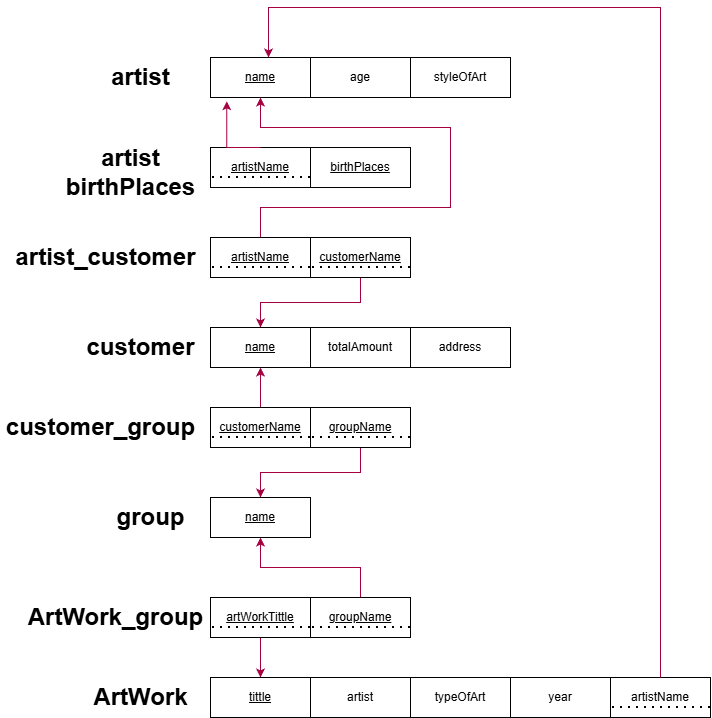

The diagram above was exported from draw.io. Its source (the exported page's mxGraphModel, read from the mxfile embedded in the PNG):
<mxGraphModel dx="1797" dy="1732" grid="1" gridSize="10" guides="1" tooltips="1" connect="1" arrows="1" fold="1" page="1" pageScale="1" pageWidth="850" pageHeight="1100" math="0" shadow="0">
  <root>
    <mxCell id="0" />
    <mxCell id="1" parent="0" />
    <mxCell id="qnC2NnW-bXkEcQ2esbs9-1" parent="1" style="rounded=0;whiteSpace=wrap;html=1;" value="&lt;u&gt;name&lt;/u&gt;" vertex="1">
      <mxGeometry height="40" width="100" x="120" y="-20" as="geometry" />
    </mxCell>
    <mxCell id="qnC2NnW-bXkEcQ2esbs9-2" parent="1" style="rounded=0;whiteSpace=wrap;html=1;" value="age" vertex="1">
      <mxGeometry height="40" width="100" x="220" y="-20" as="geometry" />
    </mxCell>
    <mxCell id="qnC2NnW-bXkEcQ2esbs9-3" parent="1" style="rounded=0;whiteSpace=wrap;html=1;" value="styleOfArt" vertex="1">
      <mxGeometry height="40" width="100" x="320" y="-20" as="geometry" />
    </mxCell>
    <mxCell id="qnC2NnW-bXkEcQ2esbs9-4" parent="1" style="rounded=0;whiteSpace=wrap;html=1;" value="&lt;u&gt;birthPlaces&lt;/u&gt;" vertex="1">
      <mxGeometry height="40" width="100" x="220" y="70" as="geometry" />
    </mxCell>
    <mxCell id="qnC2NnW-bXkEcQ2esbs9-7" parent="1" style="rounded=0;whiteSpace=wrap;html=1;" value="&lt;u&gt;tittle&lt;/u&gt;" vertex="1">
      <mxGeometry height="40" width="100" x="120" y="600" as="geometry" />
    </mxCell>
    <mxCell id="qnC2NnW-bXkEcQ2esbs9-8" parent="1" style="rounded=0;whiteSpace=wrap;html=1;" value="artist" vertex="1">
      <mxGeometry height="40" width="100" x="220" y="600" as="geometry" />
    </mxCell>
    <mxCell id="qnC2NnW-bXkEcQ2esbs9-9" parent="1" style="rounded=0;whiteSpace=wrap;html=1;" value="typeOfArt" vertex="1">
      <mxGeometry height="40" width="100" x="320" y="600" as="geometry" />
    </mxCell>
    <mxCell id="qnC2NnW-bXkEcQ2esbs9-10" parent="1" style="rounded=0;whiteSpace=wrap;html=1;" value="year" vertex="1">
      <mxGeometry height="40" width="100" x="420" y="600" as="geometry" />
    </mxCell>
    <mxCell id="qnC2NnW-bXkEcQ2esbs9-11" parent="1" style="rounded=0;whiteSpace=wrap;html=1;" value="artistName" vertex="1">
      <mxGeometry height="40" width="100" x="520" y="600" as="geometry" />
    </mxCell>
    <mxCell id="qnC2NnW-bXkEcQ2esbs9-74" edge="1" parent="1" source="qnC2NnW-bXkEcQ2esbs9-13" style="edgeStyle=orthogonalEdgeStyle;rounded=0;orthogonalLoop=1;jettySize=auto;html=1;exitX=0.5;exitY=1;exitDx=0;exitDy=0;fillColor=#d80073;strokeColor=#A50040;" target="qnC2NnW-bXkEcQ2esbs9-7">
      <mxGeometry relative="1" as="geometry" />
    </mxCell>
    <mxCell id="qnC2NnW-bXkEcQ2esbs9-13" parent="1" style="rounded=0;whiteSpace=wrap;html=1;" value="&lt;u&gt;artWorkTittle&lt;/u&gt;" vertex="1">
      <mxGeometry height="40" width="100" x="120" y="520" as="geometry" />
    </mxCell>
    <mxCell id="qnC2NnW-bXkEcQ2esbs9-73" edge="1" parent="1" source="qnC2NnW-bXkEcQ2esbs9-14" style="edgeStyle=orthogonalEdgeStyle;rounded=0;orthogonalLoop=1;jettySize=auto;html=1;entryX=0.5;entryY=1;entryDx=0;entryDy=0;fillColor=#d80073;strokeColor=#A50040;" target="qnC2NnW-bXkEcQ2esbs9-62">
      <mxGeometry relative="1" as="geometry" />
    </mxCell>
    <mxCell id="qnC2NnW-bXkEcQ2esbs9-14" parent="1" style="rounded=0;whiteSpace=wrap;html=1;" value="&lt;u&gt;groupName&lt;/u&gt;" vertex="1">
      <mxGeometry height="40" width="100" x="220" y="520" as="geometry" />
    </mxCell>
    <mxCell id="qnC2NnW-bXkEcQ2esbs9-31" parent="1" style="text;strokeColor=none;fillColor=none;html=1;fontSize=24;fontStyle=1;verticalAlign=middle;align=center;" value="artist" vertex="1">
      <mxGeometry height="40" width="100" y="-20" as="geometry" />
    </mxCell>
    <mxCell id="qnC2NnW-bXkEcQ2esbs9-32" parent="1" style="text;strokeColor=none;fillColor=none;html=1;fontSize=24;fontStyle=1;verticalAlign=middle;align=center;" value="ArtWork" vertex="1">
      <mxGeometry height="40" width="100" y="600" as="geometry" />
    </mxCell>
    <mxCell id="qnC2NnW-bXkEcQ2esbs9-33" parent="1" style="text;strokeColor=none;fillColor=none;html=1;fontSize=24;fontStyle=1;verticalAlign=middle;align=center;" value="ArtWork_group" vertex="1">
      <mxGeometry height="40" width="190" x="-70" y="520" as="geometry" />
    </mxCell>
    <mxCell id="qnC2NnW-bXkEcQ2esbs9-36" edge="1" parent="1" source="qnC2NnW-bXkEcQ2esbs9-11" style="edgeStyle=orthogonalEdgeStyle;rounded=0;orthogonalLoop=1;jettySize=auto;html=1;fillColor=#d80073;strokeColor=#A50040;">
      <mxGeometry relative="1" as="geometry">
        <Array as="points">
          <mxPoint x="570" y="-70" />
          <mxPoint x="178" y="-70" />
        </Array>
        <mxPoint x="178" y="-20" as="targetPoint" />
      </mxGeometry>
    </mxCell>
    <mxCell id="qnC2NnW-bXkEcQ2esbs9-37" parent="1" style="rounded=0;whiteSpace=wrap;html=1;" value="&lt;u&gt;artistName&lt;/u&gt;" vertex="1">
      <mxGeometry height="40" width="100" x="120" y="70" as="geometry" />
    </mxCell>
    <mxCell id="qnC2NnW-bXkEcQ2esbs9-40" parent="1" style="text;strokeColor=none;fillColor=none;html=1;fontSize=24;fontStyle=1;verticalAlign=middle;align=center;" value="artist&lt;div&gt;birthPlaces&lt;/div&gt;" vertex="1">
      <mxGeometry height="70" width="140" x="-30" y="60" as="geometry" />
    </mxCell>
    <mxCell id="qnC2NnW-bXkEcQ2esbs9-70" edge="1" parent="1" source="qnC2NnW-bXkEcQ2esbs9-42" style="edgeStyle=orthogonalEdgeStyle;rounded=0;orthogonalLoop=1;jettySize=auto;html=1;exitX=0.5;exitY=0;exitDx=0;exitDy=0;entryX=0.5;entryY=1;entryDx=0;entryDy=0;fillColor=#d80073;strokeColor=#A50040;" target="qnC2NnW-bXkEcQ2esbs9-1">
      <mxGeometry relative="1" as="geometry">
        <Array as="points">
          <mxPoint x="170" y="130" />
          <mxPoint x="360" y="130" />
          <mxPoint x="360" y="50" />
          <mxPoint x="170" y="50" />
        </Array>
      </mxGeometry>
    </mxCell>
    <mxCell id="qnC2NnW-bXkEcQ2esbs9-42" parent="1" style="rounded=0;whiteSpace=wrap;html=1;" value="&lt;u&gt;artistName&lt;/u&gt;" vertex="1">
      <mxGeometry height="40" width="100" x="120" y="160" as="geometry" />
    </mxCell>
    <mxCell id="qnC2NnW-bXkEcQ2esbs9-72" edge="1" parent="1" source="qnC2NnW-bXkEcQ2esbs9-43" style="edgeStyle=orthogonalEdgeStyle;rounded=0;orthogonalLoop=1;jettySize=auto;html=1;entryX=0.5;entryY=0;entryDx=0;entryDy=0;fillColor=#d80073;strokeColor=#A50040;" target="qnC2NnW-bXkEcQ2esbs9-48">
      <mxGeometry relative="1" as="geometry" />
    </mxCell>
    <mxCell id="qnC2NnW-bXkEcQ2esbs9-43" parent="1" style="rounded=0;whiteSpace=wrap;html=1;" value="&lt;u&gt;customerName&lt;/u&gt;" vertex="1">
      <mxGeometry height="40" width="100" x="220" y="160" as="geometry" />
    </mxCell>
    <mxCell id="qnC2NnW-bXkEcQ2esbs9-48" parent="1" style="rounded=0;whiteSpace=wrap;html=1;" value="&lt;u&gt;name&lt;/u&gt;" vertex="1">
      <mxGeometry height="40" width="100" x="120" y="250" as="geometry" />
    </mxCell>
    <mxCell id="qnC2NnW-bXkEcQ2esbs9-49" parent="1" style="rounded=0;whiteSpace=wrap;html=1;" value="totalAmount" vertex="1">
      <mxGeometry height="40" width="100" x="220" y="250" as="geometry" />
    </mxCell>
    <mxCell id="qnC2NnW-bXkEcQ2esbs9-50" parent="1" style="rounded=0;whiteSpace=wrap;html=1;" value="address" vertex="1">
      <mxGeometry height="40" width="100" x="320" y="250" as="geometry" />
    </mxCell>
    <mxCell id="qnC2NnW-bXkEcQ2esbs9-54" parent="1" style="text;strokeColor=none;fillColor=none;html=1;fontSize=24;fontStyle=1;verticalAlign=middle;align=center;" value="artist_customer" vertex="1">
      <mxGeometry height="50" width="190" x="-80" y="155" as="geometry" />
    </mxCell>
    <mxCell id="qnC2NnW-bXkEcQ2esbs9-55" parent="1" style="text;strokeColor=none;fillColor=none;html=1;fontSize=24;fontStyle=1;verticalAlign=middle;align=center;" value="customer" vertex="1">
      <mxGeometry height="40" width="120" x="-10" y="250" as="geometry" />
    </mxCell>
    <mxCell id="qnC2NnW-bXkEcQ2esbs9-75" edge="1" parent="1" source="qnC2NnW-bXkEcQ2esbs9-56" style="edgeStyle=orthogonalEdgeStyle;rounded=0;orthogonalLoop=1;jettySize=auto;html=1;entryX=0.5;entryY=1;entryDx=0;entryDy=0;fillColor=#d80073;strokeColor=#A50040;" target="qnC2NnW-bXkEcQ2esbs9-48">
      <mxGeometry relative="1" as="geometry" />
    </mxCell>
    <mxCell id="qnC2NnW-bXkEcQ2esbs9-56" parent="1" style="rounded=0;whiteSpace=wrap;html=1;" value="&lt;u&gt;customerName&lt;/u&gt;" vertex="1">
      <mxGeometry height="40" width="100" x="120" y="330" as="geometry" />
    </mxCell>
    <mxCell id="qnC2NnW-bXkEcQ2esbs9-76" edge="1" parent="1" source="qnC2NnW-bXkEcQ2esbs9-57" style="edgeStyle=orthogonalEdgeStyle;rounded=0;orthogonalLoop=1;jettySize=auto;html=1;exitX=0.5;exitY=1;exitDx=0;exitDy=0;entryX=0.5;entryY=0;entryDx=0;entryDy=0;fillColor=#d80073;strokeColor=#A50040;" target="qnC2NnW-bXkEcQ2esbs9-62">
      <mxGeometry relative="1" as="geometry" />
    </mxCell>
    <mxCell id="qnC2NnW-bXkEcQ2esbs9-57" parent="1" style="rounded=0;whiteSpace=wrap;html=1;" value="&lt;u&gt;groupName&lt;/u&gt;" vertex="1">
      <mxGeometry height="40" width="100" x="220" y="330" as="geometry" />
    </mxCell>
    <mxCell id="qnC2NnW-bXkEcQ2esbs9-62" parent="1" style="rounded=0;whiteSpace=wrap;html=1;" value="&lt;u&gt;name&lt;/u&gt;" vertex="1">
      <mxGeometry height="40" width="100" x="120" y="420" as="geometry" />
    </mxCell>
    <mxCell id="qnC2NnW-bXkEcQ2esbs9-68" parent="1" style="text;strokeColor=none;fillColor=none;html=1;fontSize=24;fontStyle=1;verticalAlign=middle;align=center;" value="customer_group" vertex="1">
      <mxGeometry height="40" width="200" x="-90" y="330" as="geometry" />
    </mxCell>
    <mxCell id="qnC2NnW-bXkEcQ2esbs9-69" parent="1" style="text;strokeColor=none;fillColor=none;html=1;fontSize=24;fontStyle=1;verticalAlign=middle;align=center;" value="group" vertex="1">
      <mxGeometry height="40" width="100" x="10" y="420" as="geometry" />
    </mxCell>
    <mxCell id="qnC2NnW-bXkEcQ2esbs9-71" edge="1" parent="1" source="qnC2NnW-bXkEcQ2esbs9-37" style="edgeStyle=orthogonalEdgeStyle;rounded=0;orthogonalLoop=1;jettySize=auto;html=1;exitX=0.5;exitY=0;exitDx=0;exitDy=0;entryX=0.163;entryY=1.093;entryDx=0;entryDy=0;entryPerimeter=0;fillColor=#d80073;strokeColor=#A50040;" target="qnC2NnW-bXkEcQ2esbs9-1">
      <mxGeometry relative="1" as="geometry">
        <Array as="points">
          <mxPoint x="136" y="70" />
        </Array>
      </mxGeometry>
    </mxCell>
    <mxCell id="qnC2NnW-bXkEcQ2esbs9-78" edge="1" parent="1" source="qnC2NnW-bXkEcQ2esbs9-14" style="endArrow=none;dashed=1;html=1;dashPattern=1 3;strokeWidth=2;rounded=0;entryX=1;entryY=0.75;entryDx=0;entryDy=0;exitX=0;exitY=0.75;exitDx=0;exitDy=0;" target="qnC2NnW-bXkEcQ2esbs9-33" value="">
      <mxGeometry height="50" relative="1" width="50" as="geometry">
        <Array as="points">
          <mxPoint x="170" y="550" />
          <mxPoint x="140" y="550" />
        </Array>
        <mxPoint x="220" y="570" as="sourcePoint" />
        <mxPoint x="110" y="570" as="targetPoint" />
      </mxGeometry>
    </mxCell>
    <mxCell id="qnC2NnW-bXkEcQ2esbs9-79" edge="1" parent="1" style="endArrow=none;dashed=1;html=1;dashPattern=1 3;strokeWidth=2;rounded=0;entryX=1;entryY=0.75;entryDx=0;entryDy=0;exitX=0;exitY=0.75;exitDx=0;exitDy=0;" value="">
      <mxGeometry height="50" relative="1" width="50" as="geometry">
        <Array as="points">
          <mxPoint x="570" y="630" />
          <mxPoint x="540" y="630" />
        </Array>
        <mxPoint x="620" y="630" as="sourcePoint" />
        <mxPoint x="520" y="630" as="targetPoint" />
      </mxGeometry>
    </mxCell>
    <mxCell id="qnC2NnW-bXkEcQ2esbs9-80" edge="1" parent="1" style="endArrow=none;dashed=1;html=1;dashPattern=1 3;strokeWidth=2;rounded=0;entryX=1;entryY=0.75;entryDx=0;entryDy=0;exitX=0;exitY=0.75;exitDx=0;exitDy=0;" value="">
      <mxGeometry height="50" relative="1" width="50" as="geometry">
        <Array as="points">
          <mxPoint x="270" y="550" />
          <mxPoint x="240" y="550" />
        </Array>
        <mxPoint x="320" y="550" as="sourcePoint" />
        <mxPoint x="220" y="550" as="targetPoint" />
      </mxGeometry>
    </mxCell>
    <mxCell id="qnC2NnW-bXkEcQ2esbs9-81" edge="1" parent="1" style="endArrow=none;dashed=1;html=1;dashPattern=1 3;strokeWidth=2;rounded=0;entryX=1;entryY=0.75;entryDx=0;entryDy=0;exitX=0;exitY=0.75;exitDx=0;exitDy=0;" value="">
      <mxGeometry height="50" relative="1" width="50" as="geometry">
        <Array as="points">
          <mxPoint x="270" y="360" />
          <mxPoint x="240" y="360" />
        </Array>
        <mxPoint x="320" y="360" as="sourcePoint" />
        <mxPoint x="220" y="360" as="targetPoint" />
      </mxGeometry>
    </mxCell>
    <mxCell id="qnC2NnW-bXkEcQ2esbs9-82" edge="1" parent="1" style="endArrow=none;dashed=1;html=1;dashPattern=1 3;strokeWidth=2;rounded=0;entryX=1;entryY=0.75;entryDx=0;entryDy=0;exitX=0;exitY=0.75;exitDx=0;exitDy=0;" value="">
      <mxGeometry height="50" relative="1" width="50" as="geometry">
        <Array as="points">
          <mxPoint x="170" y="360" />
          <mxPoint x="140" y="360" />
        </Array>
        <mxPoint x="220" y="360" as="sourcePoint" />
        <mxPoint x="120" y="360" as="targetPoint" />
      </mxGeometry>
    </mxCell>
    <mxCell id="qnC2NnW-bXkEcQ2esbs9-83" edge="1" parent="1" style="endArrow=none;dashed=1;html=1;dashPattern=1 3;strokeWidth=2;rounded=0;entryX=1;entryY=0.75;entryDx=0;entryDy=0;exitX=0;exitY=0.75;exitDx=0;exitDy=0;" value="">
      <mxGeometry height="50" relative="1" width="50" as="geometry">
        <Array as="points">
          <mxPoint x="270" y="190" />
          <mxPoint x="240" y="190" />
        </Array>
        <mxPoint x="320" y="190" as="sourcePoint" />
        <mxPoint x="220" y="190" as="targetPoint" />
      </mxGeometry>
    </mxCell>
    <mxCell id="qnC2NnW-bXkEcQ2esbs9-84" edge="1" parent="1" style="endArrow=none;dashed=1;html=1;dashPattern=1 3;strokeWidth=2;rounded=0;entryX=1;entryY=0.75;entryDx=0;entryDy=0;exitX=0;exitY=0.75;exitDx=0;exitDy=0;" value="">
      <mxGeometry height="50" relative="1" width="50" as="geometry">
        <Array as="points">
          <mxPoint x="170" y="190" />
          <mxPoint x="140" y="190" />
        </Array>
        <mxPoint x="220" y="190" as="sourcePoint" />
        <mxPoint x="120" y="190" as="targetPoint" />
      </mxGeometry>
    </mxCell>
    <mxCell id="qnC2NnW-bXkEcQ2esbs9-85" edge="1" parent="1" style="endArrow=none;dashed=1;html=1;dashPattern=1 3;strokeWidth=2;rounded=0;entryX=1;entryY=0.75;entryDx=0;entryDy=0;exitX=0;exitY=0.75;exitDx=0;exitDy=0;" value="">
      <mxGeometry height="50" relative="1" width="50" as="geometry">
        <Array as="points">
          <mxPoint x="170" y="100" />
          <mxPoint x="140" y="100" />
        </Array>
        <mxPoint x="220" y="100" as="sourcePoint" />
        <mxPoint x="120" y="100" as="targetPoint" />
      </mxGeometry>
    </mxCell>
  </root>
</mxGraphModel>